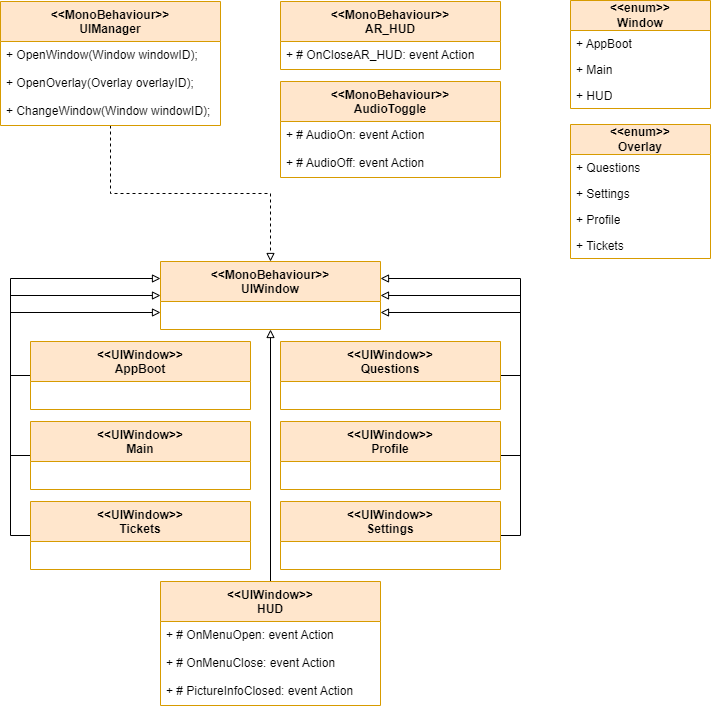

The diagram above was exported from draw.io. Its source (the exported page's mxGraphModel, read from the mxfile embedded in the PNG):
<mxGraphModel dx="2074" dy="1106" grid="1" gridSize="10" guides="1" tooltips="1" connect="1" arrows="1" fold="1" page="1" pageScale="1" pageWidth="827" pageHeight="1169" math="0" shadow="0">
  <root>
    <mxCell id="0" />
    <mxCell id="1" parent="0" />
    <mxCell id="KZWzWgPZaSpIAw2nC27H-1" style="edgeStyle=orthogonalEdgeStyle;rounded=0;orthogonalLoop=1;jettySize=auto;html=1;endArrow=block;endFill=0;dashed=1;" parent="1" source="KZWzWgPZaSpIAw2nC27H-2" target="KZWzWgPZaSpIAw2nC27H-15" edge="1">
      <mxGeometry relative="1" as="geometry" />
    </mxCell>
    <mxCell id="KZWzWgPZaSpIAw2nC27H-2" value="&amp;lt;&amp;lt;MonoBehaviour&amp;gt;&amp;gt;&lt;br style=&quot;border-color: var(--border-color);&quot;&gt;UIManager&lt;br&gt;" style="swimlane;fontStyle=1;align=center;verticalAlign=top;childLayout=stackLayout;horizontal=1;startSize=40;horizontalStack=0;resizeParent=1;resizeParentMax=0;resizeLast=0;collapsible=1;marginBottom=0;whiteSpace=wrap;html=1;fillColor=#ffe6cc;strokeColor=#d79b00;" parent="1" vertex="1">
      <mxGeometry x="40" y="40" width="220" height="124" as="geometry" />
    </mxCell>
    <mxCell id="KZWzWgPZaSpIAw2nC27H-3" value="+ OpenWindow(Window windowID);" style="text;strokeColor=none;fillColor=none;align=left;verticalAlign=top;spacingLeft=4;spacingRight=4;overflow=hidden;rotatable=0;points=[[0,0.5],[1,0.5]];portConstraint=eastwest;whiteSpace=wrap;html=1;" parent="KZWzWgPZaSpIAw2nC27H-2" vertex="1">
      <mxGeometry y="40" width="220" height="28" as="geometry" />
    </mxCell>
    <mxCell id="KZWzWgPZaSpIAw2nC27H-4" value="+ OpenOverlay(Overlay overlayID);" style="text;strokeColor=none;fillColor=none;align=left;verticalAlign=top;spacingLeft=4;spacingRight=4;overflow=hidden;rotatable=0;points=[[0,0.5],[1,0.5]];portConstraint=eastwest;whiteSpace=wrap;html=1;" parent="KZWzWgPZaSpIAw2nC27H-2" vertex="1">
      <mxGeometry y="68" width="220" height="28" as="geometry" />
    </mxCell>
    <mxCell id="KZWzWgPZaSpIAw2nC27H-5" value="+ ChangeWindow(Window windowID);" style="text;strokeColor=none;fillColor=none;align=left;verticalAlign=top;spacingLeft=4;spacingRight=4;overflow=hidden;rotatable=0;points=[[0,0.5],[1,0.5]];portConstraint=eastwest;whiteSpace=wrap;html=1;" parent="KZWzWgPZaSpIAw2nC27H-2" vertex="1">
      <mxGeometry y="96" width="220" height="28" as="geometry" />
    </mxCell>
    <mxCell id="KZWzWgPZaSpIAw2nC27H-6" value="&lt;b&gt;&amp;lt;&amp;lt;enum&amp;gt;&amp;gt;&lt;/b&gt;&lt;br&gt;&lt;b&gt;Window&lt;/b&gt;" style="swimlane;fontStyle=0;childLayout=stackLayout;horizontal=1;startSize=30;fillColor=#ffe6cc;horizontalStack=0;resizeParent=1;resizeParentMax=0;resizeLast=0;collapsible=1;marginBottom=0;whiteSpace=wrap;html=1;strokeColor=#d79b00;" parent="1" vertex="1">
      <mxGeometry x="610" y="39" width="140" height="108" as="geometry" />
    </mxCell>
    <mxCell id="KZWzWgPZaSpIAw2nC27H-7" value="+ AppBoot" style="text;strokeColor=none;fillColor=none;align=left;verticalAlign=top;spacingLeft=4;spacingRight=4;overflow=hidden;rotatable=0;points=[[0,0.5],[1,0.5]];portConstraint=eastwest;whiteSpace=wrap;html=1;" parent="KZWzWgPZaSpIAw2nC27H-6" vertex="1">
      <mxGeometry y="30" width="140" height="26" as="geometry" />
    </mxCell>
    <mxCell id="KZWzWgPZaSpIAw2nC27H-8" value="+ Main" style="text;strokeColor=none;fillColor=none;align=left;verticalAlign=top;spacingLeft=4;spacingRight=4;overflow=hidden;rotatable=0;points=[[0,0.5],[1,0.5]];portConstraint=eastwest;whiteSpace=wrap;html=1;" parent="KZWzWgPZaSpIAw2nC27H-6" vertex="1">
      <mxGeometry y="56" width="140" height="26" as="geometry" />
    </mxCell>
    <mxCell id="KZWzWgPZaSpIAw2nC27H-9" value="+ HUD" style="text;strokeColor=none;fillColor=none;align=left;verticalAlign=top;spacingLeft=4;spacingRight=4;overflow=hidden;rotatable=0;points=[[0,0.5],[1,0.5]];portConstraint=eastwest;whiteSpace=wrap;html=1;" parent="KZWzWgPZaSpIAw2nC27H-6" vertex="1">
      <mxGeometry y="82" width="140" height="26" as="geometry" />
    </mxCell>
    <mxCell id="KZWzWgPZaSpIAw2nC27H-10" value="&lt;b&gt;&amp;lt;&amp;lt;enum&amp;gt;&amp;gt;&lt;/b&gt;&lt;br&gt;&lt;b&gt;Overlay&lt;/b&gt;" style="swimlane;fontStyle=0;childLayout=stackLayout;horizontal=1;startSize=30;fillColor=#ffe6cc;horizontalStack=0;resizeParent=1;resizeParentMax=0;resizeLast=0;collapsible=1;marginBottom=0;whiteSpace=wrap;html=1;strokeColor=#d79b00;" parent="1" vertex="1">
      <mxGeometry x="610" y="163" width="140" height="134" as="geometry" />
    </mxCell>
    <mxCell id="KZWzWgPZaSpIAw2nC27H-11" value="+ Questions" style="text;strokeColor=none;fillColor=none;align=left;verticalAlign=top;spacingLeft=4;spacingRight=4;overflow=hidden;rotatable=0;points=[[0,0.5],[1,0.5]];portConstraint=eastwest;whiteSpace=wrap;html=1;" parent="KZWzWgPZaSpIAw2nC27H-10" vertex="1">
      <mxGeometry y="30" width="140" height="26" as="geometry" />
    </mxCell>
    <mxCell id="KZWzWgPZaSpIAw2nC27H-12" value="+ Settings" style="text;strokeColor=none;fillColor=none;align=left;verticalAlign=top;spacingLeft=4;spacingRight=4;overflow=hidden;rotatable=0;points=[[0,0.5],[1,0.5]];portConstraint=eastwest;whiteSpace=wrap;html=1;" parent="KZWzWgPZaSpIAw2nC27H-10" vertex="1">
      <mxGeometry y="56" width="140" height="26" as="geometry" />
    </mxCell>
    <mxCell id="KZWzWgPZaSpIAw2nC27H-13" value="+ Profile" style="text;strokeColor=none;fillColor=none;align=left;verticalAlign=top;spacingLeft=4;spacingRight=4;overflow=hidden;rotatable=0;points=[[0,0.5],[1,0.5]];portConstraint=eastwest;whiteSpace=wrap;html=1;" parent="KZWzWgPZaSpIAw2nC27H-10" vertex="1">
      <mxGeometry y="82" width="140" height="26" as="geometry" />
    </mxCell>
    <mxCell id="KZWzWgPZaSpIAw2nC27H-14" value="+ Tickets" style="text;strokeColor=none;fillColor=none;align=left;verticalAlign=top;spacingLeft=4;spacingRight=4;overflow=hidden;rotatable=0;points=[[0,0.5],[1,0.5]];portConstraint=eastwest;whiteSpace=wrap;html=1;" parent="KZWzWgPZaSpIAw2nC27H-10" vertex="1">
      <mxGeometry y="108" width="140" height="26" as="geometry" />
    </mxCell>
    <mxCell id="KZWzWgPZaSpIAw2nC27H-15" value="&amp;lt;&amp;lt;MonoBehaviour&amp;gt;&amp;gt;&lt;br style=&quot;border-color: var(--border-color);&quot;&gt;UIWindow" style="swimlane;fontStyle=1;align=center;verticalAlign=top;childLayout=stackLayout;horizontal=1;startSize=40;horizontalStack=0;resizeParent=1;resizeParentMax=0;resizeLast=0;collapsible=1;marginBottom=0;whiteSpace=wrap;html=1;fillColor=#ffe6cc;strokeColor=#d79b00;" parent="1" vertex="1">
      <mxGeometry x="200" y="300" width="220" height="68" as="geometry" />
    </mxCell>
    <mxCell id="KZWzWgPZaSpIAw2nC27H-16" style="edgeStyle=orthogonalEdgeStyle;rounded=0;orthogonalLoop=1;jettySize=auto;html=1;entryX=0.5;entryY=1;entryDx=0;entryDy=0;endArrow=block;endFill=0;" parent="1" source="KZWzWgPZaSpIAw2nC27H-17" target="KZWzWgPZaSpIAw2nC27H-15" edge="1">
      <mxGeometry relative="1" as="geometry" />
    </mxCell>
    <mxCell id="KZWzWgPZaSpIAw2nC27H-17" value="&amp;lt;&amp;lt;UIWindow&amp;gt;&amp;gt;&lt;br style=&quot;border-color: var(--border-color);&quot;&gt;HUD" style="swimlane;fontStyle=1;align=center;verticalAlign=top;childLayout=stackLayout;horizontal=1;startSize=40;horizontalStack=0;resizeParent=1;resizeParentMax=0;resizeLast=0;collapsible=1;marginBottom=0;whiteSpace=wrap;html=1;fillColor=#ffe6cc;strokeColor=#d79b00;" parent="1" vertex="1">
      <mxGeometry x="200" y="620" width="220" height="124" as="geometry" />
    </mxCell>
    <mxCell id="KZWzWgPZaSpIAw2nC27H-18" value="+ # OnMenuOpen: event Action" style="text;strokeColor=none;fillColor=none;align=left;verticalAlign=top;spacingLeft=4;spacingRight=4;overflow=hidden;rotatable=0;points=[[0,0.5],[1,0.5]];portConstraint=eastwest;whiteSpace=wrap;html=1;" parent="KZWzWgPZaSpIAw2nC27H-17" vertex="1">
      <mxGeometry y="40" width="220" height="28" as="geometry" />
    </mxCell>
    <mxCell id="KZWzWgPZaSpIAw2nC27H-19" value="+ # OnMenuClose: event Action" style="text;strokeColor=none;fillColor=none;align=left;verticalAlign=top;spacingLeft=4;spacingRight=4;overflow=hidden;rotatable=0;points=[[0,0.5],[1,0.5]];portConstraint=eastwest;whiteSpace=wrap;html=1;" parent="KZWzWgPZaSpIAw2nC27H-17" vertex="1">
      <mxGeometry y="68" width="220" height="28" as="geometry" />
    </mxCell>
    <mxCell id="KZWzWgPZaSpIAw2nC27H-20" value="+ # PictureInfoClosed: event Action" style="text;strokeColor=none;fillColor=none;align=left;verticalAlign=top;spacingLeft=4;spacingRight=4;overflow=hidden;rotatable=0;points=[[0,0.5],[1,0.5]];portConstraint=eastwest;whiteSpace=wrap;html=1;" parent="KZWzWgPZaSpIAw2nC27H-17" vertex="1">
      <mxGeometry y="96" width="220" height="28" as="geometry" />
    </mxCell>
    <mxCell id="KZWzWgPZaSpIAw2nC27H-21" style="edgeStyle=orthogonalEdgeStyle;rounded=0;orthogonalLoop=1;jettySize=auto;html=1;exitX=0;exitY=0.5;exitDx=0;exitDy=0;entryX=0;entryY=0.5;entryDx=0;entryDy=0;endArrow=block;endFill=0;" parent="1" source="KZWzWgPZaSpIAw2nC27H-22" target="KZWzWgPZaSpIAw2nC27H-15" edge="1">
      <mxGeometry relative="1" as="geometry" />
    </mxCell>
    <mxCell id="KZWzWgPZaSpIAw2nC27H-22" value="&amp;lt;&amp;lt;UIWindow&amp;gt;&amp;gt;&lt;br style=&quot;border-color: var(--border-color);&quot;&gt;Main" style="swimlane;fontStyle=1;align=center;verticalAlign=top;childLayout=stackLayout;horizontal=1;startSize=40;horizontalStack=0;resizeParent=1;resizeParentMax=0;resizeLast=0;collapsible=1;marginBottom=0;whiteSpace=wrap;html=1;fillColor=#ffe6cc;strokeColor=#d79b00;" parent="1" vertex="1">
      <mxGeometry x="70" y="460" width="220" height="68" as="geometry" />
    </mxCell>
    <mxCell id="KZWzWgPZaSpIAw2nC27H-23" style="edgeStyle=orthogonalEdgeStyle;rounded=0;orthogonalLoop=1;jettySize=auto;html=1;exitX=0;exitY=0.5;exitDx=0;exitDy=0;entryX=0;entryY=0.25;entryDx=0;entryDy=0;endArrow=block;endFill=0;" parent="1" source="KZWzWgPZaSpIAw2nC27H-24" target="KZWzWgPZaSpIAw2nC27H-15" edge="1">
      <mxGeometry relative="1" as="geometry" />
    </mxCell>
    <mxCell id="KZWzWgPZaSpIAw2nC27H-24" value="&amp;lt;&amp;lt;UIWindow&amp;gt;&amp;gt;&lt;br style=&quot;border-color: var(--border-color);&quot;&gt;Tickets" style="swimlane;fontStyle=1;align=center;verticalAlign=top;childLayout=stackLayout;horizontal=1;startSize=40;horizontalStack=0;resizeParent=1;resizeParentMax=0;resizeLast=0;collapsible=1;marginBottom=0;whiteSpace=wrap;html=1;fillColor=#ffe6cc;strokeColor=#d79b00;" parent="1" vertex="1">
      <mxGeometry x="70" y="540" width="220" height="68" as="geometry" />
    </mxCell>
    <mxCell id="KZWzWgPZaSpIAw2nC27H-25" style="edgeStyle=orthogonalEdgeStyle;rounded=0;orthogonalLoop=1;jettySize=auto;html=1;exitX=1;exitY=0.5;exitDx=0;exitDy=0;entryX=1;entryY=0.5;entryDx=0;entryDy=0;endArrow=block;endFill=0;" parent="1" source="KZWzWgPZaSpIAw2nC27H-26" target="KZWzWgPZaSpIAw2nC27H-15" edge="1">
      <mxGeometry relative="1" as="geometry" />
    </mxCell>
    <mxCell id="KZWzWgPZaSpIAw2nC27H-26" value="&amp;lt;&amp;lt;UIWindow&amp;gt;&amp;gt;&lt;br style=&quot;border-color: var(--border-color);&quot;&gt;Profile" style="swimlane;fontStyle=1;align=center;verticalAlign=top;childLayout=stackLayout;horizontal=1;startSize=40;horizontalStack=0;resizeParent=1;resizeParentMax=0;resizeLast=0;collapsible=1;marginBottom=0;whiteSpace=wrap;html=1;fillColor=#ffe6cc;strokeColor=#d79b00;" parent="1" vertex="1">
      <mxGeometry x="320" y="460" width="220" height="68" as="geometry" />
    </mxCell>
    <mxCell id="KZWzWgPZaSpIAw2nC27H-27" style="edgeStyle=orthogonalEdgeStyle;rounded=0;orthogonalLoop=1;jettySize=auto;html=1;exitX=1;exitY=0.5;exitDx=0;exitDy=0;entryX=1;entryY=0.25;entryDx=0;entryDy=0;endArrow=block;endFill=0;" parent="1" source="KZWzWgPZaSpIAw2nC27H-28" target="KZWzWgPZaSpIAw2nC27H-15" edge="1">
      <mxGeometry relative="1" as="geometry" />
    </mxCell>
    <mxCell id="KZWzWgPZaSpIAw2nC27H-28" value="&amp;lt;&amp;lt;UIWindow&amp;gt;&amp;gt;&lt;br style=&quot;border-color: var(--border-color);&quot;&gt;Settings" style="swimlane;fontStyle=1;align=center;verticalAlign=top;childLayout=stackLayout;horizontal=1;startSize=40;horizontalStack=0;resizeParent=1;resizeParentMax=0;resizeLast=0;collapsible=1;marginBottom=0;whiteSpace=wrap;html=1;fillColor=#ffe6cc;strokeColor=#d79b00;" parent="1" vertex="1">
      <mxGeometry x="320" y="540" width="220" height="68" as="geometry" />
    </mxCell>
    <mxCell id="KZWzWgPZaSpIAw2nC27H-29" style="edgeStyle=orthogonalEdgeStyle;rounded=0;orthogonalLoop=1;jettySize=auto;html=1;exitX=1;exitY=0.5;exitDx=0;exitDy=0;entryX=1;entryY=0.75;entryDx=0;entryDy=0;endArrow=block;endFill=0;" parent="1" source="KZWzWgPZaSpIAw2nC27H-30" target="KZWzWgPZaSpIAw2nC27H-15" edge="1">
      <mxGeometry relative="1" as="geometry" />
    </mxCell>
    <mxCell id="KZWzWgPZaSpIAw2nC27H-30" value="&amp;lt;&amp;lt;UIWindow&amp;gt;&amp;gt;&lt;br style=&quot;border-color: var(--border-color);&quot;&gt;Questions" style="swimlane;fontStyle=1;align=center;verticalAlign=top;childLayout=stackLayout;horizontal=1;startSize=40;horizontalStack=0;resizeParent=1;resizeParentMax=0;resizeLast=0;collapsible=1;marginBottom=0;whiteSpace=wrap;html=1;fillColor=#ffe6cc;strokeColor=#d79b00;" parent="1" vertex="1">
      <mxGeometry x="320" y="380" width="220" height="68" as="geometry" />
    </mxCell>
    <mxCell id="KZWzWgPZaSpIAw2nC27H-31" style="edgeStyle=orthogonalEdgeStyle;rounded=0;orthogonalLoop=1;jettySize=auto;html=1;exitX=0;exitY=0.5;exitDx=0;exitDy=0;entryX=0;entryY=0.75;entryDx=0;entryDy=0;endArrow=block;endFill=0;" parent="1" source="KZWzWgPZaSpIAw2nC27H-32" target="KZWzWgPZaSpIAw2nC27H-15" edge="1">
      <mxGeometry relative="1" as="geometry" />
    </mxCell>
    <mxCell id="KZWzWgPZaSpIAw2nC27H-32" value="&amp;lt;&amp;lt;UIWindow&amp;gt;&amp;gt;&lt;br style=&quot;border-color: var(--border-color);&quot;&gt;AppBoot" style="swimlane;fontStyle=1;align=center;verticalAlign=top;childLayout=stackLayout;horizontal=1;startSize=40;horizontalStack=0;resizeParent=1;resizeParentMax=0;resizeLast=0;collapsible=1;marginBottom=0;whiteSpace=wrap;html=1;fillColor=#ffe6cc;strokeColor=#d79b00;" parent="1" vertex="1">
      <mxGeometry x="70" y="380" width="220" height="68" as="geometry" />
    </mxCell>
    <mxCell id="KZWzWgPZaSpIAw2nC27H-33" value="&amp;lt;&amp;lt;MonoBehaviour&amp;gt;&amp;gt;&lt;br style=&quot;border-color: var(--border-color);&quot;&gt;AR_HUD" style="swimlane;fontStyle=1;align=center;verticalAlign=top;childLayout=stackLayout;horizontal=1;startSize=40;horizontalStack=0;resizeParent=1;resizeParentMax=0;resizeLast=0;collapsible=1;marginBottom=0;whiteSpace=wrap;html=1;fillColor=#ffe6cc;strokeColor=#d79b00;" parent="1" vertex="1">
      <mxGeometry x="320" y="40" width="220" height="68" as="geometry" />
    </mxCell>
    <mxCell id="KZWzWgPZaSpIAw2nC27H-34" value="+ # OnCloseAR_HUD: event Action" style="text;strokeColor=none;fillColor=none;align=left;verticalAlign=top;spacingLeft=4;spacingRight=4;overflow=hidden;rotatable=0;points=[[0,0.5],[1,0.5]];portConstraint=eastwest;whiteSpace=wrap;html=1;" parent="KZWzWgPZaSpIAw2nC27H-33" vertex="1">
      <mxGeometry y="40" width="220" height="28" as="geometry" />
    </mxCell>
    <mxCell id="KZWzWgPZaSpIAw2nC27H-35" value="&amp;lt;&amp;lt;MonoBehaviour&amp;gt;&amp;gt;&lt;br style=&quot;border-color: var(--border-color);&quot;&gt;AudioToggle" style="swimlane;fontStyle=1;align=center;verticalAlign=top;childLayout=stackLayout;horizontal=1;startSize=40;horizontalStack=0;resizeParent=1;resizeParentMax=0;resizeLast=0;collapsible=1;marginBottom=0;whiteSpace=wrap;html=1;fillColor=#ffe6cc;strokeColor=#d79b00;" parent="1" vertex="1">
      <mxGeometry x="320" y="120" width="220" height="96" as="geometry" />
    </mxCell>
    <mxCell id="KZWzWgPZaSpIAw2nC27H-36" value="+ # AudioOn: event Action" style="text;strokeColor=none;fillColor=none;align=left;verticalAlign=top;spacingLeft=4;spacingRight=4;overflow=hidden;rotatable=0;points=[[0,0.5],[1,0.5]];portConstraint=eastwest;whiteSpace=wrap;html=1;" parent="KZWzWgPZaSpIAw2nC27H-35" vertex="1">
      <mxGeometry y="40" width="220" height="28" as="geometry" />
    </mxCell>
    <mxCell id="KZWzWgPZaSpIAw2nC27H-37" value="+ # AudioOff: event Action" style="text;strokeColor=none;fillColor=none;align=left;verticalAlign=top;spacingLeft=4;spacingRight=4;overflow=hidden;rotatable=0;points=[[0,0.5],[1,0.5]];portConstraint=eastwest;whiteSpace=wrap;html=1;" parent="KZWzWgPZaSpIAw2nC27H-35" vertex="1">
      <mxGeometry y="68" width="220" height="28" as="geometry" />
    </mxCell>
  </root>
</mxGraphModel>